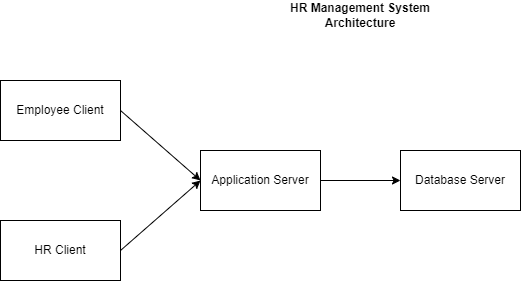

The diagram above was exported from draw.io. Its source (the exported page's mxGraphModel, read from the mxfile embedded in the PNG):
<mxGraphModel dx="1434" dy="738" grid="1" gridSize="10" guides="1" tooltips="1" connect="1" arrows="1" fold="1" page="1" pageScale="1" pageWidth="850" pageHeight="1100" math="0" shadow="0">
  <root>
    <mxCell id="0" />
    <mxCell id="1" parent="0" />
    <mxCell id="2" value="HR Management System Architecture" style="text;html=1;strokeColor=none;fillColor=none;align=center;verticalAlign=middle;whiteSpace=wrap;rounded=0;fontStyle=1" parent="1" vertex="1">
      <mxGeometry x="320" y="20" width="200" height="30" as="geometry" />
    </mxCell>
    <mxCell id="3" value="Employee Client" style="rounded=0;whiteSpace=wrap;html=1;" parent="1" vertex="1">
      <mxGeometry x="60" y="100" width="120" height="60" as="geometry" />
    </mxCell>
    <mxCell id="4" value="HR Client" style="rounded=0;whiteSpace=wrap;html=1;" parent="1" vertex="1">
      <mxGeometry x="60" y="240" width="120" height="60" as="geometry" />
    </mxCell>
    <mxCell id="5" value="Application Server" style="rounded=0;whiteSpace=wrap;html=1;" parent="1" vertex="1">
      <mxGeometry x="260" y="170" width="120" height="60" as="geometry" />
    </mxCell>
    <mxCell id="6" value="Database Server" style="rounded=0;whiteSpace=wrap;html=1;" parent="1" vertex="1">
      <mxGeometry x="460" y="170" width="120" height="60" as="geometry" />
    </mxCell>
    <mxCell id="7" value="" style="endArrow=classic;html=1;entryX=0;entryY=0.5;entryDx=0;entryDy=0;exitX=1;exitY=0.5;exitDx=0;exitDy=0;" parent="1" source="3" target="5" edge="1">
      <mxGeometry width="50" height="50" relative="1" as="geometry">
        <mxPoint x="180" y="130" as="sourcePoint" />
        <mxPoint x="230" y="80" as="targetPoint" />
      </mxGeometry>
    </mxCell>
    <mxCell id="8" value="" style="endArrow=classic;html=1;entryX=0;entryY=0.5;entryDx=0;entryDy=0;exitX=1;exitY=0.5;exitDx=0;exitDy=0;" parent="1" source="4" target="5" edge="1">
      <mxGeometry width="50" height="50" relative="1" as="geometry">
        <mxPoint x="180" y="270" as="sourcePoint" />
        <mxPoint x="230" y="220" as="targetPoint" />
      </mxGeometry>
    </mxCell>
    <mxCell id="9" value="" style="endArrow=classic;html=1;entryX=0;entryY=0.5;entryDx=0;entryDy=0;exitX=1;exitY=0.5;exitDx=0;exitDy=0;" parent="1" source="5" target="6" edge="1">
      <mxGeometry width="50" height="50" relative="1" as="geometry">
        <mxPoint x="380" y="200" as="sourcePoint" />
        <mxPoint x="430" y="150" as="targetPoint" />
      </mxGeometry>
    </mxCell>
  </root>
</mxGraphModel>